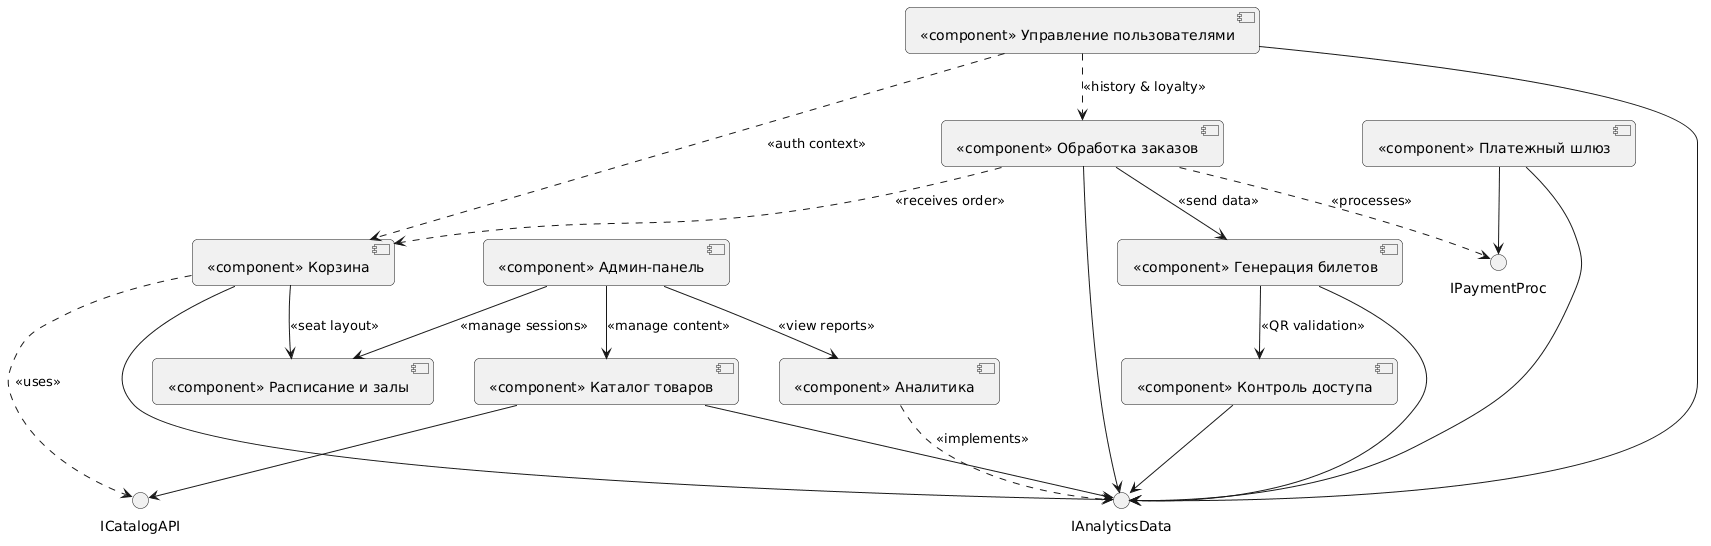

The diagram above was rendered by PlantUML. Its source (embedded in the PNG):
@startuml
skinparam componentStyle uml2
skinparam roundcorner 10
skinparam shadowing false
skinparam nodesep 40
skinparam ranksep 50

' 🔹 Основные компоненты (как запрошено)
[«component» Каталог товаров] as Catalog
[«component» Корзина] as Cart
[«component» Обработка заказов] as OrderProc
[«component» Управление пользователями] as UserMgr
[«component» Аналитика] as Analytics

' 🔹 Дополнительные компоненты для кинотеатра
[«component» Расписание и залы] as Schedule
[«component» Платежный шлюз] as Payment
[«component» Генерация билетов] as TicketGen
[«component» Админ-панель] as Admin
[«component» Контроль доступа] as AccessCtrl

' Интерфейсы
interface "ICatalogAPI" as ICat
interface "IPaymentProc" as IPay
interface "IAnalyticsData" as IAnalyt

' Связи
Catalog --> ICat
Cart ..> ICat : <<uses>>
Cart --> Schedule : <<seat layout>>

OrderProc ..> Cart : <<receives order>>
OrderProc ..> IPay : <<processes>>
Payment --> IPay
OrderProc --> TicketGen : <<send data>>

UserMgr ..> Cart : <<auth context>>
UserMgr ..> OrderProc : <<history & loyalty>>

TicketGen --> AccessCtrl : <<QR validation>>

Admin --> Catalog : <<manage content>>
Admin --> Schedule : <<manage sessions>>
Admin --> Analytics : <<view reports>>

' Сбор данных в аналитику
Catalog --> IAnalyt
Cart --> IAnalyt
OrderProc --> IAnalyt
UserMgr --> IAnalyt
Payment --> IAnalyt
TicketGen --> IAnalyt
AccessCtrl --> IAnalyt
Analytics ..> IAnalyt : <<implements>>
@enduml